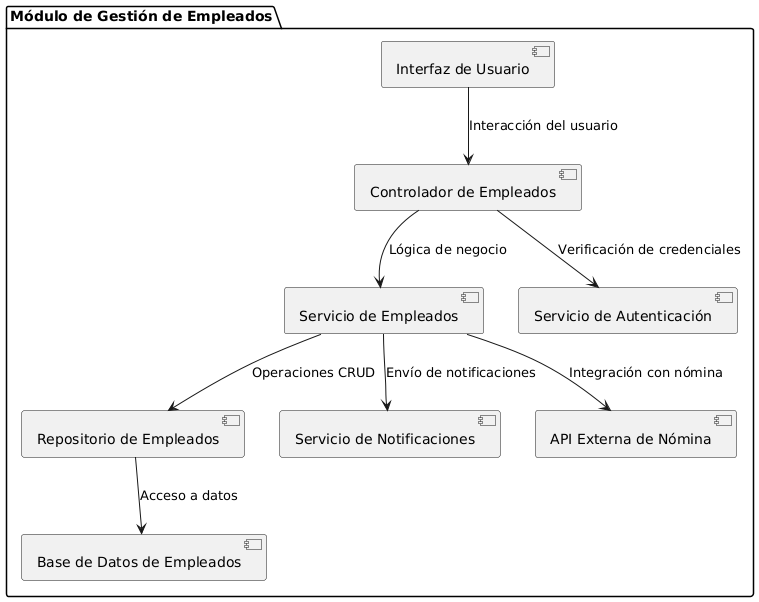

The diagram above was rendered by PlantUML. Its source (embedded in the PNG):
@startuml
' Definición de paquetes y componentes
package "Módulo de Gestión de Empleados" {
  
  [Interfaz de Usuario] as IU
  [Controlador de Empleados] as CE
  [Servicio de Empleados] as SE
  [Repositorio de Empleados] as RE
  [Base de Datos de Empleados] as BD
  [Servicio de Autenticación] as SA
  [Servicio de Notificaciones] as SN
  [API Externa de Nómina] as API_Nomina
}

' Relaciones entre componentes
IU --> CE : Interacción del usuario
CE --> SE : Lógica de negocio
SE --> RE : Operaciones CRUD
RE --> BD : Acceso a datos
CE --> SA : Verificación de credenciales
SE --> SN : Envío de notificaciones
SE --> API_Nomina : Integración con nómina
@enduml